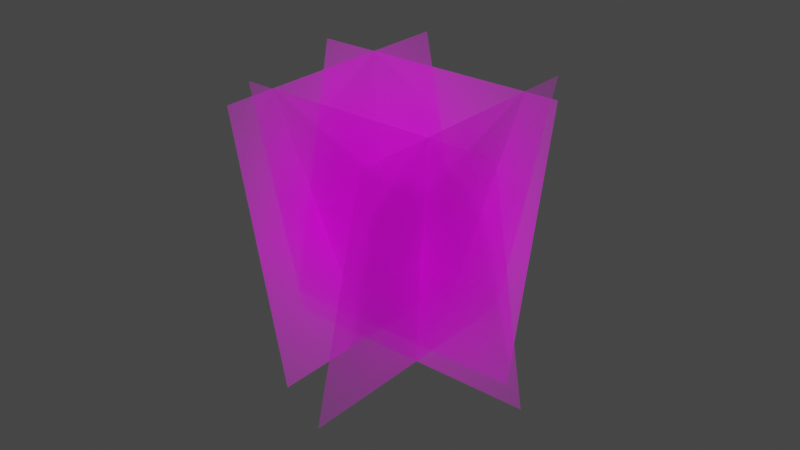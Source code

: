 # Source: seaweedjoined.blend  (saved by Blender 3.5.10; exported with 4.5.12 LTS)
import bpy
from mathutils import Matrix  # noqa: F401  (used for matrix-valued properties, if any)

bpy.ops.wm.read_factory_settings(use_empty=True)
scene = bpy.context.scene
scene.name = 'Scene'

# ---- collections
col_collection = bpy.data.collections.new('Collection'); scene.collection.children.link(col_collection)

# ---- images (referenced by path relative to the original .blend; pixels are not part of the script)
import os
ASSET_DIR = os.environ.get("B2B_ASSET_DIR", "")  # directory of the original .blend (textures are referenced by path, not embedded)
HERE = os.path.dirname(os.path.abspath(__file__))  # packed textures are extracted next to this script under _unpacked/

def load_image(name, relpath, width, height, colorspace="sRGB"):
    """Load a texture the original file referenced (path relative to the .blend, or extracted next to this script)."""
    p = next((c for c in (os.path.join(HERE, relpath), os.path.join(ASSET_DIR, relpath)) if relpath and os.path.exists(c)), "")
    if p:
        img = bpy.data.images.load(p, check_existing=True)
        img.name = name
    else:  # same state as the original file: an image datablock whose file is absent (Cycles renders it pink)
        img = bpy.data.images.new(name, width, height)
        img.source = "FILE"
        img.filepath = "//" + (relpath or name)
    img.colorspace_settings.name = colorspace
    return img
img_seaweed1_png_003 = load_image('seaweed1.png.003', 'seaweed1.png', 1024, 1024, 'sRGB')
img_seaweed1_png = load_image('seaweed1.png', 'seaweed1.png', 1024, 1024, 'sRGB')
img_seaweed1_png_001 = load_image('seaweed1.png.001', 'seaweed1.png', 1024, 1024, 'sRGB')
img_seaweed1_png_002 = load_image('seaweed1.png.002', 'seaweed1.png', 1024, 1024, 'sRGB')

# ---- materials (node trees are filled in below, after node groups)
mat_seaweed1_003 = bpy.data.materials.new('seaweed1.003')
mat_seaweed1_003.surface_render_method = 'BLENDED'
mat_seaweed1_003.blend_method = 'BLEND'
mat_seaweed1 = bpy.data.materials.new('seaweed1')
mat_seaweed1.surface_render_method = 'BLENDED'
mat_seaweed1.blend_method = 'BLEND'
mat_seaweed1_001 = bpy.data.materials.new('seaweed1.001')
mat_seaweed1_001.surface_render_method = 'BLENDED'
mat_seaweed1_001.blend_method = 'BLEND'
mat_seaweed1_002 = bpy.data.materials.new('seaweed1.002')
mat_seaweed1_002.surface_render_method = 'BLENDED'
mat_seaweed1_002.blend_method = 'BLEND'

# ---- material node trees
mat_seaweed1_003.use_nodes = True; mat_seaweed1_003.node_tree.nodes.clear()
_N = mat_seaweed1_003.node_tree.nodes; _L = mat_seaweed1_003.node_tree.links
n0 = _N.new('ShaderNodeOutputMaterial'); n0.name = 'Material Output'; n0.location = (300, 300)
n1 = _N.new('ShaderNodeTexImage'); n1.name = 'Image Texture'; n1.location = (-200, 300)
n1.image = img_seaweed1_png_003
n1.extension = 'CLIP'
n2 = _N.new('ShaderNodeBsdfPrincipled'); n2.name = 'Principled BSDF'; n2.location = (0, 300)
n2.distribution = 'GGX'
n2.subsurface_method = 'RANDOM_WALK_SKIN'
n2.inputs[3].default_value = 1.45
n2.inputs[27].default_value = (0.0, 0.0, 0.0, 1.0)
n2.inputs[28].default_value = 1.0
_L.new(n1.outputs[0], n2.inputs[0])
_L.new(n1.outputs[1], n2.inputs[4])
_L.new(n2.outputs[0], n0.inputs[0])
n0.is_active_output = True
mat_seaweed1.use_nodes = True; mat_seaweed1.node_tree.nodes.clear()
_N = mat_seaweed1.node_tree.nodes; _L = mat_seaweed1.node_tree.links
n0 = _N.new('ShaderNodeOutputMaterial'); n0.name = 'Material Output'; n0.location = (300, 300)
n1 = _N.new('ShaderNodeTexImage'); n1.name = 'Image Texture'; n1.location = (-200, 300)
n1.image = img_seaweed1_png
n1.extension = 'CLIP'
n2 = _N.new('ShaderNodeBsdfPrincipled'); n2.name = 'Principled BSDF'; n2.location = (0, 300)
n2.distribution = 'GGX'
n2.subsurface_method = 'RANDOM_WALK_SKIN'
n2.inputs[3].default_value = 1.45
n2.inputs[27].default_value = (0.0, 0.0, 0.0, 1.0)
n2.inputs[28].default_value = 1.0
_L.new(n1.outputs[0], n2.inputs[0])
_L.new(n1.outputs[1], n2.inputs[4])
_L.new(n2.outputs[0], n0.inputs[0])
n0.is_active_output = True
mat_seaweed1_001.use_nodes = True; mat_seaweed1_001.node_tree.nodes.clear()
_N = mat_seaweed1_001.node_tree.nodes; _L = mat_seaweed1_001.node_tree.links
n0 = _N.new('ShaderNodeOutputMaterial'); n0.name = 'Material Output'; n0.location = (300, 300)
n1 = _N.new('ShaderNodeTexImage'); n1.name = 'Image Texture'; n1.location = (-200, 300)
n1.image = img_seaweed1_png_001
n1.extension = 'CLIP'
n2 = _N.new('ShaderNodeBsdfPrincipled'); n2.name = 'Principled BSDF'; n2.location = (0, 300)
n2.distribution = 'GGX'
n2.subsurface_method = 'RANDOM_WALK_SKIN'
n2.inputs[3].default_value = 1.45
n2.inputs[27].default_value = (0.0, 0.0, 0.0, 1.0)
n2.inputs[28].default_value = 1.0
_L.new(n1.outputs[0], n2.inputs[0])
_L.new(n1.outputs[1], n2.inputs[4])
_L.new(n2.outputs[0], n0.inputs[0])
n0.is_active_output = True
mat_seaweed1_002.use_nodes = True; mat_seaweed1_002.node_tree.nodes.clear()
_N = mat_seaweed1_002.node_tree.nodes; _L = mat_seaweed1_002.node_tree.links
n0 = _N.new('ShaderNodeOutputMaterial'); n0.name = 'Material Output'; n0.location = (300, 300)
n1 = _N.new('ShaderNodeTexImage'); n1.name = 'Image Texture'; n1.location = (-200, 300)
n1.image = img_seaweed1_png_002
n1.extension = 'CLIP'
n2 = _N.new('ShaderNodeBsdfPrincipled'); n2.name = 'Principled BSDF'; n2.location = (0, 300)
n2.distribution = 'GGX'
n2.subsurface_method = 'RANDOM_WALK_SKIN'
n2.inputs[3].default_value = 1.45
n2.inputs[27].default_value = (0.0, 0.0, 0.0, 1.0)
n2.inputs[28].default_value = 1.0
_L.new(n1.outputs[0], n2.inputs[0])
_L.new(n1.outputs[1], n2.inputs[4])
_L.new(n2.outputs[0], n0.inputs[0])
n0.is_active_output = True

# ---- world
world_world = bpy.data.worlds.new('World'); scene.world = world_world
world_world.use_nodes = True; world_world.node_tree.nodes.clear()
_N = world_world.node_tree.nodes; _L = world_world.node_tree.links
n0 = _N.new('ShaderNodeOutputWorld'); n0.name = 'World Output'; n0.location = (300, 300)
n1 = _N.new('ShaderNodeBackground'); n1.name = 'Background'; n1.location = (10, 300)
n1.inputs[0].default_value = (0.05088, 0.05088, 0.05088, 1.0)
_L.new(n1.outputs[0], n0.inputs[0])
n0.is_active_output = True
world_world.color = (0.05088, 0.05088, 0.05088)
world_world.use_sun_shadow = False
world_world.sun_shadow_jitter_overblur = 0.0

# ---- meshes
me_seaweed1_003 = bpy.data.meshes.new('seaweed1.003')
me_seaweed1_003.from_pydata([(-0.4499, 0.006005, 0.04674), (0.5501, 0.006005, 0.04674), (-0.4499, 1.006, 0.04674), (0.5501, 1.006, 0.04674), (0.4334, -0.01212, -0.03851), (-0.5666, -0.01181, -0.03708), (0.4331, 0.9014, -0.4452), (-0.5669, 0.9017, -0.4438), (-0.1222, -0.1177, -0.5329), (-0.1208, 0.09018, 0.4453), (-0.3251, 0.8401, -0.7362), (-0.3237, 1.048, 0.242), (0.1168, 0.1108, 0.5421), (0.1168, -0.09715, -0.436), (0.3197, 1.069, 0.3386), (0.3197, 0.8607, -0.6396)], [], [(0, 1, 3, 2), (4, 5, 7, 6), (8, 9, 11, 10), (12, 13, 15, 14)])
me_seaweed1_003.polygons.foreach_set('material_index', [0, 1, 2, 3])
_uv = me_seaweed1_003.uv_layers.new(name='UVMap')
_uv.uv.foreach_set('vector', [0.0, 0.0, 1.0, 0.0, 1.0, 1.0, 0.0, 1.0, 0.0, 0.0, 1.0, 0.0, 1.0, 1.0, 0.0, 1.0, 0.0, 0.0, 1.0, 0.0, 1.0, 1.0, 0.0, 1.0, 0.0, 0.0, 1.0, 0.0, 1.0, 1.0, 0.0, 1.0])
me_seaweed1_003.materials.append(mat_seaweed1_003)
me_seaweed1_003.materials.append(mat_seaweed1)
me_seaweed1_003.materials.append(mat_seaweed1_001)
me_seaweed1_003.materials.append(mat_seaweed1_002)
me_seaweed1_003.update()

# ---- objects
ob_seaweed1_003 = bpy.data.objects.new('seaweed1.003', me_seaweed1_003)

# ---- transforms, parenting, visibility, modifiers, constraints
ob_seaweed1_003.location = (-0.06659, 0.2659, -0.4852)
ob_seaweed1_003.rotation_euler = (1.78, -0.0, 3.14)

# ---- collection membership
col_collection.objects.link(ob_seaweed1_003)

# ---- scene / render settings (as saved in the file)
scene.frame_start = 1; scene.frame_end = 250; scene.frame_set(1)
scene.render.engine = 'BLENDER_EEVEE_NEXT'
scene.cycles.sampling_pattern = 'TABULATED_SOBOL'
scene.view_settings.view_transform = 'Filmic'
bpy.context.view_layer.update()

# ---- added for rendering (the .blend has no active camera and no usable light): camera, sun
cam_auto = bpy.data.cameras.new('AutoCamera')
cam_auto.lens = 50.0
cam_auto.sensor_width = 36.0
cam_auto.clip_end = 1000.0
ob_auto_camera = bpy.data.objects.new('AutoCamera', cam_auto)
scene.collection.objects.link(ob_auto_camera)
ob_auto_camera.location = (2.11808, -2.34167, 1.74096)
ob_auto_camera.rotation_euler = (1.09748, -7.21219e-08, 0.694738)
scene.camera = ob_auto_camera
light_auto_sun = bpy.data.lights.new('AutoSun', 'SUN')
light_auto_sun.energy = 3.0
light_auto_sun.angle = 0.0523599
ob_auto_sun = bpy.data.objects.new('AutoSun', light_auto_sun)
scene.collection.objects.link(ob_auto_sun)
ob_auto_sun.rotation_euler = (0.872665, 0.174533, 0.523599)
bpy.context.view_layer.update()
